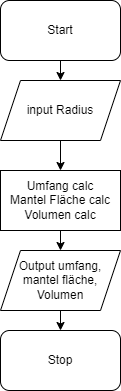

The diagram above was exported from draw.io. Its source (the exported page's mxGraphModel, read from the mxfile embedded in the PNG):
<mxGraphModel dx="871" dy="572" grid="1" gridSize="10" guides="1" tooltips="1" connect="1" arrows="1" fold="1" page="1" pageScale="1" pageWidth="850" pageHeight="1100" math="0" shadow="0">
  <root>
    <mxCell id="0" />
    <mxCell id="1" parent="0" />
    <mxCell id="7" value="" style="edgeStyle=none;html=1;" edge="1" parent="1" source="2" target="5">
      <mxGeometry relative="1" as="geometry" />
    </mxCell>
    <mxCell id="2" value="Start" style="rounded=1;whiteSpace=wrap;html=1;" vertex="1" parent="1">
      <mxGeometry x="365" y="40" width="120" height="60" as="geometry" />
    </mxCell>
    <mxCell id="11" style="edgeStyle=none;html=1;entryX=0.5;entryY=0;entryDx=0;entryDy=0;" edge="1" parent="1" source="3" target="4">
      <mxGeometry relative="1" as="geometry" />
    </mxCell>
    <mxCell id="3" value="Umfang calc&lt;br&gt;Mantel Fläche calc&lt;br&gt;Volumen calc" style="rounded=0;whiteSpace=wrap;html=1;" vertex="1" parent="1">
      <mxGeometry x="365" y="210" width="120" height="60" as="geometry" />
    </mxCell>
    <mxCell id="12" style="edgeStyle=none;html=1;entryX=0.5;entryY=0;entryDx=0;entryDy=0;" edge="1" parent="1" source="4" target="6">
      <mxGeometry relative="1" as="geometry" />
    </mxCell>
    <mxCell id="4" value="Output umfang, mantel fläche, Volumen" style="shape=parallelogram;perimeter=parallelogramPerimeter;whiteSpace=wrap;html=1;fixedSize=1;" vertex="1" parent="1">
      <mxGeometry x="365" y="290" width="120" height="60" as="geometry" />
    </mxCell>
    <mxCell id="10" style="edgeStyle=none;html=1;entryX=0.5;entryY=0;entryDx=0;entryDy=0;" edge="1" parent="1" source="5" target="3">
      <mxGeometry relative="1" as="geometry" />
    </mxCell>
    <mxCell id="5" value="input Radius" style="shape=parallelogram;perimeter=parallelogramPerimeter;whiteSpace=wrap;html=1;fixedSize=1;" vertex="1" parent="1">
      <mxGeometry x="365" y="120" width="120" height="60" as="geometry" />
    </mxCell>
    <mxCell id="6" value="Stop" style="rounded=1;whiteSpace=wrap;html=1;" vertex="1" parent="1">
      <mxGeometry x="365" y="370" width="120" height="60" as="geometry" />
    </mxCell>
  </root>
</mxGraphModel>